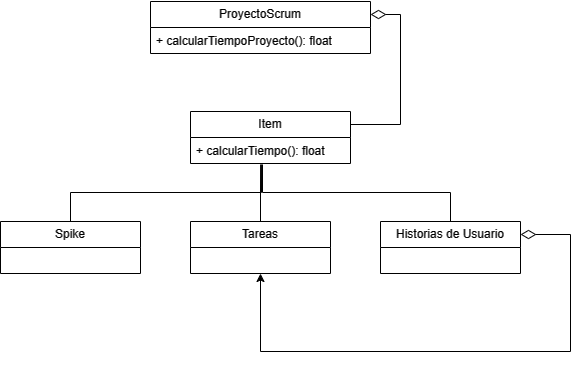

The diagram above was exported from draw.io. Its source (the exported page's mxGraphModel, read from the mxfile embedded in the PNG):
<mxGraphModel dx="649" dy="775" grid="1" gridSize="10" guides="1" tooltips="1" connect="1" arrows="1" fold="1" page="1" pageScale="1" pageWidth="827" pageHeight="1169" math="0" shadow="0">
  <root>
    <mxCell id="0" />
    <mxCell id="1" parent="0" />
    <mxCell id="UtADCS6UbIQz9RoUYiLT-2" value="ProyectoScrum" style="swimlane;fontStyle=0;childLayout=stackLayout;horizontal=1;startSize=26;fillColor=none;horizontalStack=0;resizeParent=1;resizeParentMax=0;resizeLast=0;collapsible=1;marginBottom=0;whiteSpace=wrap;html=1;" vertex="1" parent="1">
      <mxGeometry x="210" y="190" width="220" height="52" as="geometry" />
    </mxCell>
    <mxCell id="UtADCS6UbIQz9RoUYiLT-29" value="+ calcularTiempoProyecto(): float" style="text;strokeColor=none;fillColor=none;align=left;verticalAlign=top;spacingLeft=4;spacingRight=4;overflow=hidden;rotatable=0;points=[[0,0.5],[1,0.5]];portConstraint=eastwest;whiteSpace=wrap;html=1;" vertex="1" parent="UtADCS6UbIQz9RoUYiLT-2">
      <mxGeometry y="26" width="220" height="26" as="geometry" />
    </mxCell>
    <mxCell id="UtADCS6UbIQz9RoUYiLT-28" style="edgeStyle=orthogonalEdgeStyle;rounded=0;orthogonalLoop=1;jettySize=auto;html=1;exitX=1;exitY=0.25;exitDx=0;exitDy=0;entryX=1;entryY=0.25;entryDx=0;entryDy=0;endArrow=diamondThin;endFill=0;startSize=6;endSize=13;" edge="1" parent="1" source="UtADCS6UbIQz9RoUYiLT-6" target="UtADCS6UbIQz9RoUYiLT-2">
      <mxGeometry relative="1" as="geometry">
        <Array as="points">
          <mxPoint x="460" y="313" />
          <mxPoint x="460" y="203" />
        </Array>
      </mxGeometry>
    </mxCell>
    <mxCell id="UtADCS6UbIQz9RoUYiLT-6" value="Item" style="swimlane;fontStyle=0;childLayout=stackLayout;horizontal=1;startSize=26;fillColor=none;horizontalStack=0;resizeParent=1;resizeParentMax=0;resizeLast=0;collapsible=1;marginBottom=0;whiteSpace=wrap;html=1;" vertex="1" parent="1">
      <mxGeometry x="250" y="300" width="160" height="52" as="geometry" />
    </mxCell>
    <mxCell id="UtADCS6UbIQz9RoUYiLT-7" value="+ calcularTiempo(): float" style="text;strokeColor=none;fillColor=none;align=left;verticalAlign=top;spacingLeft=4;spacingRight=4;overflow=hidden;rotatable=0;points=[[0,0.5],[1,0.5]];portConstraint=eastwest;whiteSpace=wrap;html=1;" vertex="1" parent="UtADCS6UbIQz9RoUYiLT-6">
      <mxGeometry y="26" width="160" height="26" as="geometry" />
    </mxCell>
    <mxCell id="UtADCS6UbIQz9RoUYiLT-23" style="edgeStyle=orthogonalEdgeStyle;rounded=0;orthogonalLoop=1;jettySize=auto;html=1;exitX=1;exitY=0.25;exitDx=0;exitDy=0;entryX=0.5;entryY=1;entryDx=0;entryDy=0;startArrow=diamondThin;startFill=0;strokeWidth=1;sourcePerimeterSpacing=0;startSize=13;" edge="1" parent="1" source="UtADCS6UbIQz9RoUYiLT-10" target="UtADCS6UbIQz9RoUYiLT-14">
      <mxGeometry relative="1" as="geometry">
        <Array as="points">
          <mxPoint x="630" y="423" />
          <mxPoint x="630" y="540" />
          <mxPoint x="320" y="540" />
        </Array>
      </mxGeometry>
    </mxCell>
    <mxCell id="UtADCS6UbIQz9RoUYiLT-10" value="Historias de Usuario" style="swimlane;fontStyle=0;childLayout=stackLayout;horizontal=1;startSize=26;fillColor=none;horizontalStack=0;resizeParent=1;resizeParentMax=0;resizeLast=0;collapsible=1;marginBottom=0;whiteSpace=wrap;html=1;" vertex="1" parent="1">
      <mxGeometry x="440" y="410" width="140" height="52" as="geometry" />
    </mxCell>
    <mxCell id="UtADCS6UbIQz9RoUYiLT-14" value="Tareas" style="swimlane;fontStyle=0;childLayout=stackLayout;horizontal=1;startSize=26;fillColor=none;horizontalStack=0;resizeParent=1;resizeParentMax=0;resizeLast=0;collapsible=1;marginBottom=0;whiteSpace=wrap;html=1;" vertex="1" parent="1">
      <mxGeometry x="250" y="410" width="140" height="52" as="geometry" />
    </mxCell>
    <mxCell id="UtADCS6UbIQz9RoUYiLT-18" value="Spike" style="swimlane;fontStyle=0;childLayout=stackLayout;horizontal=1;startSize=26;fillColor=none;horizontalStack=0;resizeParent=1;resizeParentMax=0;resizeLast=0;collapsible=1;marginBottom=0;whiteSpace=wrap;html=1;" vertex="1" parent="1">
      <mxGeometry x="60" y="410" width="140" height="52" as="geometry" />
    </mxCell>
    <mxCell id="UtADCS6UbIQz9RoUYiLT-25" style="edgeStyle=orthogonalEdgeStyle;rounded=0;orthogonalLoop=1;jettySize=auto;html=1;exitX=0.5;exitY=0;exitDx=0;exitDy=0;entryX=0.438;entryY=1.038;entryDx=0;entryDy=0;entryPerimeter=0;endArrow=none;endFill=0;" edge="1" parent="1" source="UtADCS6UbIQz9RoUYiLT-14" target="UtADCS6UbIQz9RoUYiLT-7">
      <mxGeometry relative="1" as="geometry" />
    </mxCell>
    <mxCell id="UtADCS6UbIQz9RoUYiLT-26" style="edgeStyle=orthogonalEdgeStyle;rounded=0;orthogonalLoop=1;jettySize=auto;html=1;exitX=0.5;exitY=0;exitDx=0;exitDy=0;entryX=0.45;entryY=1.038;entryDx=0;entryDy=0;entryPerimeter=0;endArrow=none;endFill=0;" edge="1" parent="1" source="UtADCS6UbIQz9RoUYiLT-10" target="UtADCS6UbIQz9RoUYiLT-7">
      <mxGeometry relative="1" as="geometry" />
    </mxCell>
    <mxCell id="UtADCS6UbIQz9RoUYiLT-27" style="edgeStyle=orthogonalEdgeStyle;rounded=0;orthogonalLoop=1;jettySize=auto;html=1;exitX=0.5;exitY=0;exitDx=0;exitDy=0;entryX=0.444;entryY=1.038;entryDx=0;entryDy=0;entryPerimeter=0;endArrow=none;endFill=0;" edge="1" parent="1" source="UtADCS6UbIQz9RoUYiLT-18" target="UtADCS6UbIQz9RoUYiLT-7">
      <mxGeometry relative="1" as="geometry" />
    </mxCell>
  </root>
</mxGraphModel>